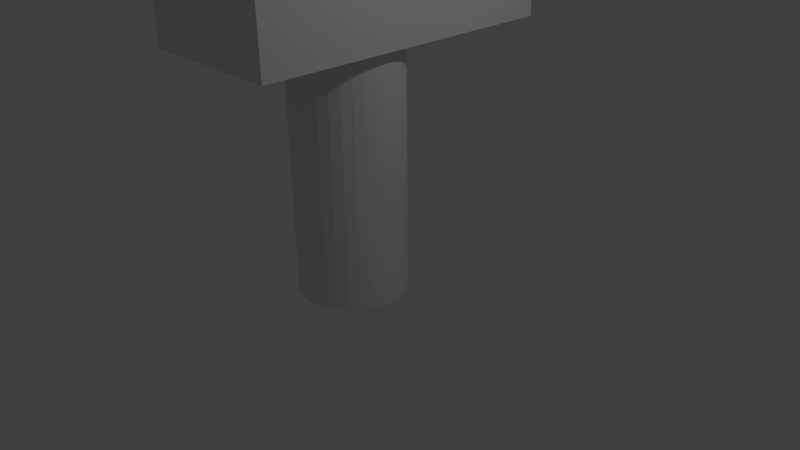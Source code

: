 # Source: Hammer01.blend  (saved by Blender 2.76.0; exported with 4.5.12 LTS)
import bpy
from mathutils import Matrix  # noqa: F401  (used for matrix-valued properties, if any)

bpy.ops.wm.read_factory_settings(use_empty=True)
scene = bpy.context.scene
scene.name = 'Scene'

# ---- collections
col_collection_1 = bpy.data.collections.new('Collection 1'); scene.collection.children.link(col_collection_1)

# ---- materials (node trees are filled in below, after node groups)
mat_material = bpy.data.materials.new('Material')
mat_material.alpha_threshold = 0.0
mat_material.use_transparent_shadow = False
mat_material.roughness = 0.5
mat_material.line_color = (0.0, 0.0, 0.0, 1.0)

# ---- material node trees

# ---- world
world_world = bpy.data.worlds.new('World'); scene.world = world_world
world_world.color = (0.05088, 0.05088, 0.05088)
world_world.use_sun_shadow = False
world_world.sun_shadow_jitter_overblur = 0.0
world_world.cycles.sampling_method = 'MANUAL'
world_world.cycles.sample_map_resolution = 256

# ---- cameras
cam_camera = bpy.data.cameras.new('Camera')
cam_camera.clip_end = 100.0
cam_camera.lens = 35.0
cam_camera.sensor_width = 32.0
cam_camera.sensor_height = 18.0
cam_camera.ortho_scale = 7.314
cam_camera.dof.focus_distance = 0.0
cam_camera.dof.aperture_fstop = 128.0

# ---- lights
light_lamp = bpy.data.lights.new('Lamp', 'POINT')
light_lamp.transmission_factor = 0.0
light_lamp.cutoff_distance = 30.0
light_lamp.energy = 100.0
light_lamp.shadow_buffer_clip_start = 1.001
light_lamp.shadow_soft_size = 0.1
light_lamp.shadow_maximum_resolution = 0.006
light_lamp.use_absolute_resolution = True
light_lamp.cycles.use_multiple_importance_sampling = False

# ---- meshes
me_cylinder = bpy.data.meshes.new('Cylinder')
me_cylinder.from_pydata([(3.846e-09, 0.5774, -0.8111), (3.846e-09, 0.5774, 4.071), (0.1811, 0.5595, -0.8111), (0.1811, 0.5595, 4.071), (0.3552, 0.5067, -0.8111), (0.3552, 0.5067, 4.071), (0.5157, 0.4209, -0.8111), (0.5157, 0.4209, 4.071), (0.6563, 0.3055, -0.8111), (0.6563, 0.3055, 4.071), (0.7717, 0.1648, -0.8111), (0.7717, 0.1648, 4.071), (0.8575, 0.004374, -0.8111), (0.8575, 0.004374, 4.071), (0.9103, -0.1697, -0.8111), (0.9103, -0.1697, 4.071), (0.9282, -0.3508, -0.8111), (0.9282, -0.3508, 4.071), (0.9103, -0.5319, -0.8111), (0.9103, -0.5319, 4.071), (0.8575, -0.706, -0.8111), (0.8575, -0.706, 4.071), (0.7717, -0.8665, -0.8111), (0.7717, -0.8665, 4.071), (0.6563, -1.007, -0.8111), (0.6563, -1.007, 4.071), (0.5157, -1.123, -0.8111), (0.5157, -1.123, 4.071), (0.3552, -1.208, -0.8111), (0.3552, -1.208, 4.071), (0.1811, -1.261, -0.8111), (0.1811, -1.261, 4.071), (-2.986e-07, -1.279, -0.8111), (-2.986e-07, -1.279, 4.071), (-0.1811, -1.261, -0.8111), (-0.1811, -1.261, 4.071), (-0.3552, -1.208, -0.8111), (-0.3552, -1.208, 4.071), (-0.5157, -1.123, -0.8111), (-0.5157, -1.123, 4.071), (-0.6563, -1.007, -0.8111), (-0.6563, -1.007, 4.071), (-0.7717, -0.8665, -0.8111), (-0.7717, -0.8665, 4.071), (-0.8575, -0.706, -0.8111), (-0.8575, -0.706, 4.071), (-0.9103, -0.5319, -0.8111), (-0.9103, -0.5319, 4.071), (-0.9282, -0.3508, -0.8111), (-0.9282, -0.3508, 4.071), (-0.9103, -0.1697, -0.8111), (-0.9103, -0.1697, 4.071), (-0.8575, 0.004375, -0.8111), (-0.8575, 0.004375, 4.071), (-0.7717, 0.1648, -0.8111), (-0.7717, 0.1648, 4.071), (-0.6563, 0.3055, -0.8111), (-0.6563, 0.3055, 4.071), (-0.5157, 0.4209, -0.8111), (-0.5157, 0.4209, 4.071), (-0.3552, 0.5067, -0.8111), (-0.3552, 0.5067, 4.071), (-0.1811, 0.5595, -0.8111), (-0.1811, 0.5595, 4.071)], [], [(0, 1, 3, 2), (2, 3, 5, 4), (4, 5, 7, 6), (6, 7, 9, 8), (8, 9, 11, 10), (10, 11, 13, 12), (12, 13, 15, 14), (14, 15, 17, 16), (16, 17, 19, 18), (18, 19, 21, 20), (20, 21, 23, 22), (22, 23, 25, 24), (24, 25, 27, 26), (26, 27, 29, 28), (28, 29, 31, 30), (30, 31, 33, 32), (32, 33, 35, 34), (34, 35, 37, 36), (36, 37, 39, 38), (38, 39, 41, 40), (40, 41, 43, 42), (42, 43, 45, 44), (44, 45, 47, 46), (46, 47, 49, 48), (48, 49, 51, 50), (50, 51, 53, 52), (52, 53, 55, 54), (54, 55, 57, 56), (56, 57, 59, 58), (58, 59, 61, 60), (3, 1, 63, 61, 59, 57, 55, 53, 51, 49, 47, 45, 43, 41, 39, 37, 35, 33, 31, 29, 27, 25, 23, 21, 19, 17, 15, 13, 11, 9, 7, 5), (62, 63, 1, 0), (60, 61, 63, 62), (0, 2, 4, 6, 8, 10, 12, 14, 16, 18, 20, 22, 24, 26, 28, 30, 32, 34, 36, 38, 40, 42, 44, 46, 48, 50, 52, 54, 56, 58, 60, 62)])
me_cylinder.use_remesh_preserve_volume = False
me_cylinder.use_remesh_preserve_attributes = False
me_cylinder.use_mirror_vertex_groups = False
me_cylinder.update()
me_cube = bpy.data.meshes.new('Cube')
me_cube.from_pydata([(1.0, 3.156, -1.0), (1.0, -1.0, -1.0), (-1.0, -1.0, -1.0), (-1.0, 3.156, -1.0), (1.0, -1.0, 0.4845), (-1.0, -1.0, 0.4845), (1.0, 3.156, -0.2117), (1.0, 1.847, 0.4845), (-1.0, 1.847, 0.4845), (-1.0, 3.156, -0.2117), (1.0, 2.501, -0.005775), (-1.0, 2.501, -0.04396), (1.0, 2.828, -0.1257), (-1.0, 2.174, 0.2372), (1.0, 2.174, 0.2563), (-1.0, 2.828, -0.1448), (1.0, 2.337, 0.1253), (-1.0, 2.337, 0.09664), (1.192e-07, 2.174, 0.2468), (2.384e-07, 2.501, -0.02487)], [], [(0, 1, 2, 3), (2, 5, 8, 13, 17, 11, 15, 9, 3), (7, 8, 5, 4), (1, 4, 5, 2), (0, 6, 12, 10, 16, 14, 7, 4, 1), (16, 17, 13, 8, 7, 14), (6, 0, 3, 9), (6, 9, 15, 11, 17, 16, 10, 12), (17, 11, 19, 10, 16, 14, 18, 13)])
me_cube.materials.append(mat_material)
me_cube.use_remesh_preserve_volume = False
me_cube.use_remesh_preserve_attributes = False
me_cube.use_mirror_vertex_groups = False
me_cube.update()

# ---- objects
ob_cylinder = bpy.data.objects.new('Cylinder', me_cylinder)
ob_cube = bpy.data.objects.new('Cube', me_cube)
ob_lamp = bpy.data.objects.new('Lamp', light_lamp)
ob_camera = bpy.data.objects.new('Camera', cam_camera)

# ---- transforms, parenting, visibility, modifiers, constraints
ob_cylinder.location = (-0.5034, 0.3464, 0.0)
ob_cylinder.scale = (0.7986, 0.7986, 0.7986)
ob_cylinder.lineart.crease_threshold = 0.0
ob_cube.location = (-0.5305, -0.8068, 3.742)
ob_cube.lock_rotations_4d = False
ob_cube.empty_display_type = 'ARROWS'
ob_cube.lineart.crease_threshold = 0.0
ob_lamp.location = (4.076, 1.005, 5.904)
ob_lamp.rotation_euler = (0.6503, 0.05522, 1.866)
ob_lamp.lock_rotations_4d = False
ob_lamp.empty_display_type = 'ARROWS'
ob_lamp.color = (0.0, 0.0, 0.0, 0.0)
ob_lamp.lineart.crease_threshold = 0.0
ob_camera.location = (7.481, -6.508, 5.344)
ob_camera.rotation_euler = (1.109, 0.01082, 0.8149)
ob_camera.lock_rotations_4d = False
ob_camera.empty_display_type = 'ARROWS'
ob_camera.color = (0.0, 0.0, 0.0, 0.0)
ob_camera.display_type = 'WIRE'
ob_camera.lineart.crease_threshold = 0.0

# ---- collection membership
col_collection_1.objects.link(ob_cylinder)
col_collection_1.objects.link(ob_cube)
col_collection_1.objects.link(ob_lamp)
col_collection_1.objects.link(ob_camera)

# ---- scene / render settings (as saved in the file)
scene.camera = ob_camera
scene.frame_start = 1; scene.frame_end = 250; scene.frame_set(1)
scene.render.engine = 'BLENDER_EEVEE_NEXT'
scene.render.resolution_percentage = 50
scene.render.dither_intensity = 0.0
scene.cycles.use_denoising = False
scene.cycles.samples = 10
scene.cycles.sampling_pattern = 'TABULATED_SOBOL'
scene.cycles.light_sampling_threshold = 0.0
scene.cycles.use_adaptive_sampling = False
scene.cycles.use_light_tree = False
scene.cycles.blur_glossy = 0.0
scene.cycles.pixel_filter_type = 'GAUSSIAN'
scene.cycles.sample_clamp_indirect = 0.0
scene.view_settings.view_transform = 'Standard'
bpy.context.view_layer.update()
